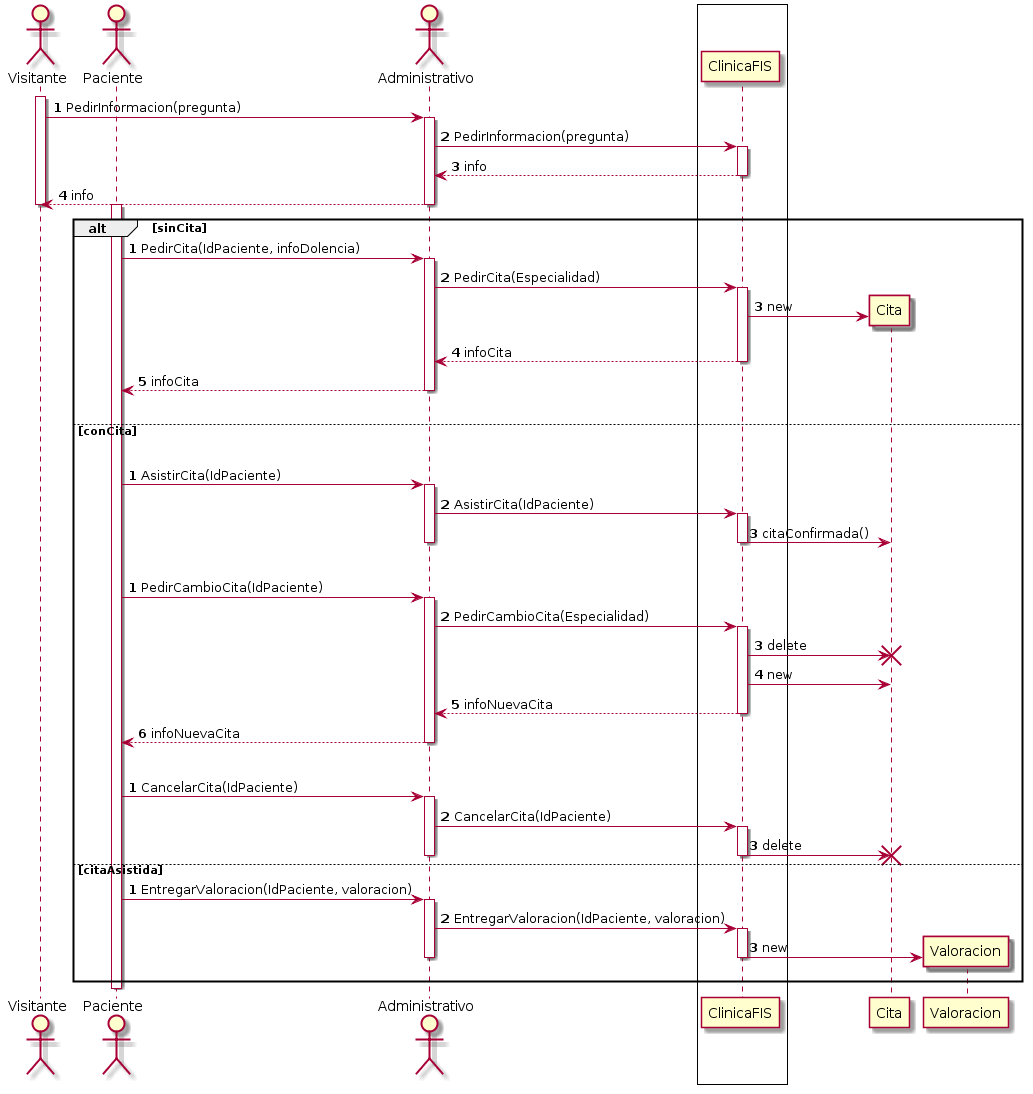

The diagram above was rendered by PlantUML. Its source (embedded in the PNG):
@startuml
skinparam SequenceBoxBackgroundColor white
skinparam SequenceBoxBorderColor black

actor Visitante as V
actor Paciente as P
actor Administrativo as A

box
 participant ClinicaFIS
end box

autonumber 1
activate V
V-> A: PedirInformacion(pregunta)
activate A
A->ClinicaFIS: PedirInformacion(pregunta)
activate ClinicaFIS
ClinicaFIS-->A: info
deactivate ClinicaFIS
A--> V: info
deactivate A
autonumber stop
deactivate V



alt #transparent sinCita
 autonumber 1
 activate P
 P-> A: PedirCita(IdPaciente, infoDolencia)
 activate A
 A-> ClinicaFIS: PedirCita(Especialidad)
 Activate ClinicaFIS
 create Cita
 ClinicaFIS -> Cita: new
 ClinicaFIS-->A: infoCita
 deactivate ClinicaFIS
 A-->P: infoCita
 deactivate A
 autonumber stop


 |||

else conCita
 |||

 autonumber 1
 P->A: AsistirCita(IdPaciente)
 activate A
 A->ClinicaFIS: AsistirCita(IdPaciente)
 activate ClinicaFIS
 ClinicaFIS -> Cita: citaConfirmada()
 deactivate ClinicaFIS
 deactivate A
 autonumber stop



 |||

 autonumber 1
  P->A: PedirCambioCita(IdPaciente)
  activate A
  A->ClinicaFIS: PedirCambioCita(Especialidad)
  activate ClinicaFIS
  ClinicaFIS -> Cita: delete
  destroy Cita
  ClinicaFIS -> Cita: new
  ClinicaFIS-->A: infoNuevaCita
  deactivate ClinicaFIS
  A-->P: infoNuevaCita
  deactivate A
 autonumber stop
 |||

  autonumber 1
  P->A: CancelarCita(IdPaciente)
  activate A
  A->ClinicaFIS: CancelarCita(IdPaciente)
  activate ClinicaFIS
  ClinicaFIS -> Cita : delete
  destroy Cita
  deactivate ClinicaFIS
  deactivate A

else citaAsistida
 autonumber 1
 P->A: EntregarValoracion(IdPaciente, valoracion)
 activate A
 A->ClinicaFIS: EntregarValoracion(IdPaciente, valoracion)
 activate ClinicaFIS
 create Valoracion
 ClinicaFIS -> Valoracion : new
 deactivate ClinicaFIS
 deactivate A
 autonumber stop
end

deactivate P
@enduml